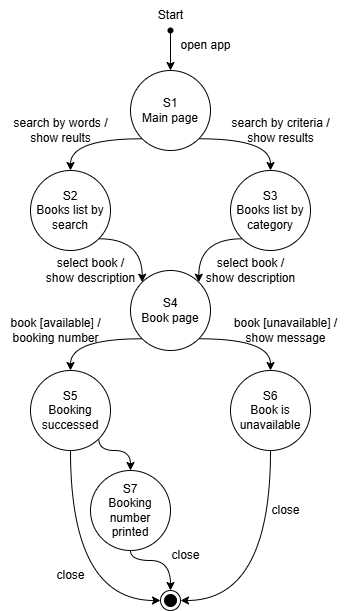

The diagram above was exported from draw.io. Its source (the exported page's mxGraphModel, read from the mxfile embedded in the PNG):
<mxGraphModel dx="680" dy="400" grid="1" gridSize="10" guides="1" tooltips="1" connect="1" arrows="1" fold="1" page="0" pageScale="1" pageWidth="850" pageHeight="1100" math="0" shadow="0">
  <root>
    <mxCell id="0" />
    <mxCell id="1" parent="0" />
    <mxCell id="RAxMUddg8-3aorCBuc1n-9" style="edgeStyle=orthogonalEdgeStyle;rounded=0;orthogonalLoop=1;jettySize=auto;html=1;exitX=0;exitY=1;exitDx=0;exitDy=0;entryX=0.5;entryY=0;entryDx=0;entryDy=0;curved=1;" edge="1" parent="1" source="RAxMUddg8-3aorCBuc1n-1" target="RAxMUddg8-3aorCBuc1n-6">
      <mxGeometry relative="1" as="geometry" />
    </mxCell>
    <mxCell id="RAxMUddg8-3aorCBuc1n-10" style="edgeStyle=orthogonalEdgeStyle;rounded=0;orthogonalLoop=1;jettySize=auto;html=1;exitX=1;exitY=1;exitDx=0;exitDy=0;entryX=0.5;entryY=0;entryDx=0;entryDy=0;curved=1;" edge="1" parent="1" source="RAxMUddg8-3aorCBuc1n-1" target="RAxMUddg8-3aorCBuc1n-7">
      <mxGeometry relative="1" as="geometry" />
    </mxCell>
    <mxCell id="RAxMUddg8-3aorCBuc1n-1" value="S1&lt;div&gt;Main page&lt;/div&gt;" style="ellipse;whiteSpace=wrap;html=1;aspect=fixed;" vertex="1" parent="1">
      <mxGeometry x="320" y="360" width="80" height="80" as="geometry" />
    </mxCell>
    <mxCell id="RAxMUddg8-3aorCBuc1n-3" style="edgeStyle=orthogonalEdgeStyle;rounded=0;orthogonalLoop=1;jettySize=auto;html=1;entryX=0.5;entryY=0;entryDx=0;entryDy=0;curved=1;" edge="1" parent="1" source="RAxMUddg8-3aorCBuc1n-2" target="RAxMUddg8-3aorCBuc1n-1">
      <mxGeometry relative="1" as="geometry" />
    </mxCell>
    <mxCell id="RAxMUddg8-3aorCBuc1n-2" value="" style="shape=waypoint;sketch=0;fillStyle=solid;size=6;pointerEvents=1;points=[];fillColor=none;resizable=0;rotatable=0;perimeter=centerPerimeter;snapToPoint=1;" vertex="1" parent="1">
      <mxGeometry x="350" y="310" width="20" height="20" as="geometry" />
    </mxCell>
    <mxCell id="RAxMUddg8-3aorCBuc1n-4" value="Start" style="text;html=1;align=center;verticalAlign=middle;resizable=0;points=[];autosize=1;strokeColor=none;fillColor=none;" vertex="1" parent="1">
      <mxGeometry x="335" y="290" width="50" height="30" as="geometry" />
    </mxCell>
    <mxCell id="RAxMUddg8-3aorCBuc1n-5" value="open app" style="text;html=1;align=center;verticalAlign=middle;resizable=0;points=[];autosize=1;strokeColor=none;fillColor=none;" vertex="1" parent="1">
      <mxGeometry x="360" y="320" width="70" height="30" as="geometry" />
    </mxCell>
    <mxCell id="RAxMUddg8-3aorCBuc1n-14" style="edgeStyle=orthogonalEdgeStyle;rounded=0;orthogonalLoop=1;jettySize=auto;html=1;exitX=1;exitY=1;exitDx=0;exitDy=0;entryX=0;entryY=0;entryDx=0;entryDy=0;curved=1;" edge="1" parent="1" source="RAxMUddg8-3aorCBuc1n-6" target="RAxMUddg8-3aorCBuc1n-8">
      <mxGeometry relative="1" as="geometry" />
    </mxCell>
    <mxCell id="RAxMUddg8-3aorCBuc1n-6" value="S2&lt;div&gt;Books list by search&lt;/div&gt;" style="ellipse;whiteSpace=wrap;html=1;aspect=fixed;" vertex="1" parent="1">
      <mxGeometry x="220" y="460" width="80" height="80" as="geometry" />
    </mxCell>
    <mxCell id="RAxMUddg8-3aorCBuc1n-13" style="edgeStyle=orthogonalEdgeStyle;rounded=0;orthogonalLoop=1;jettySize=auto;html=1;exitX=0;exitY=1;exitDx=0;exitDy=0;entryX=1;entryY=0;entryDx=0;entryDy=0;curved=1;" edge="1" parent="1" source="RAxMUddg8-3aorCBuc1n-7" target="RAxMUddg8-3aorCBuc1n-8">
      <mxGeometry relative="1" as="geometry" />
    </mxCell>
    <mxCell id="RAxMUddg8-3aorCBuc1n-7" value="S3&lt;div&gt;Books list by category&lt;/div&gt;" style="ellipse;whiteSpace=wrap;html=1;aspect=fixed;" vertex="1" parent="1">
      <mxGeometry x="420" y="460" width="80" height="80" as="geometry" />
    </mxCell>
    <mxCell id="RAxMUddg8-3aorCBuc1n-29" style="edgeStyle=orthogonalEdgeStyle;rounded=0;orthogonalLoop=1;jettySize=auto;html=1;exitX=0;exitY=1;exitDx=0;exitDy=0;entryX=0.5;entryY=0;entryDx=0;entryDy=0;curved=1;" edge="1" parent="1" source="RAxMUddg8-3aorCBuc1n-8" target="RAxMUddg8-3aorCBuc1n-17">
      <mxGeometry relative="1" as="geometry" />
    </mxCell>
    <mxCell id="RAxMUddg8-3aorCBuc1n-30" style="edgeStyle=orthogonalEdgeStyle;rounded=0;orthogonalLoop=1;jettySize=auto;html=1;exitX=1;exitY=1;exitDx=0;exitDy=0;entryX=0.5;entryY=0;entryDx=0;entryDy=0;curved=1;" edge="1" parent="1" source="RAxMUddg8-3aorCBuc1n-8" target="RAxMUddg8-3aorCBuc1n-20">
      <mxGeometry relative="1" as="geometry" />
    </mxCell>
    <mxCell id="RAxMUddg8-3aorCBuc1n-8" value="S4&lt;div&gt;&lt;span style=&quot;background-color: transparent; color: light-dark(rgb(0, 0, 0), rgb(255, 255, 255));&quot;&gt;Book page&lt;/span&gt;&lt;/div&gt;" style="ellipse;whiteSpace=wrap;html=1;aspect=fixed;" vertex="1" parent="1">
      <mxGeometry x="320" y="560" width="80" height="80" as="geometry" />
    </mxCell>
    <mxCell id="RAxMUddg8-3aorCBuc1n-26" style="edgeStyle=orthogonalEdgeStyle;rounded=0;orthogonalLoop=1;jettySize=auto;html=1;exitX=0.5;exitY=1;exitDx=0;exitDy=0;entryX=0.5;entryY=0;entryDx=0;entryDy=0;curved=1;" edge="1" parent="1" source="RAxMUddg8-3aorCBuc1n-16" target="RAxMUddg8-3aorCBuc1n-23">
      <mxGeometry relative="1" as="geometry">
        <Array as="points">
          <mxPoint x="320" y="850" />
          <mxPoint x="360" y="850" />
        </Array>
      </mxGeometry>
    </mxCell>
    <mxCell id="RAxMUddg8-3aorCBuc1n-16" value="S7&lt;div&gt;Booking number printed&lt;/div&gt;" style="ellipse;whiteSpace=wrap;html=1;aspect=fixed;" vertex="1" parent="1">
      <mxGeometry x="280" y="760" width="80" height="80" as="geometry" />
    </mxCell>
    <mxCell id="RAxMUddg8-3aorCBuc1n-21" style="edgeStyle=orthogonalEdgeStyle;rounded=0;orthogonalLoop=1;jettySize=auto;html=1;exitX=1;exitY=1;exitDx=0;exitDy=0;entryX=0.5;entryY=0;entryDx=0;entryDy=0;curved=1;" edge="1" parent="1" source="RAxMUddg8-3aorCBuc1n-17" target="RAxMUddg8-3aorCBuc1n-16">
      <mxGeometry relative="1" as="geometry">
        <Array as="points">
          <mxPoint x="288" y="740" />
          <mxPoint x="320" y="740" />
        </Array>
      </mxGeometry>
    </mxCell>
    <mxCell id="RAxMUddg8-3aorCBuc1n-28" style="edgeStyle=orthogonalEdgeStyle;rounded=0;orthogonalLoop=1;jettySize=auto;html=1;exitX=0.5;exitY=1;exitDx=0;exitDy=0;entryX=0;entryY=0.5;entryDx=0;entryDy=0;curved=1;" edge="1" parent="1" source="RAxMUddg8-3aorCBuc1n-17" target="RAxMUddg8-3aorCBuc1n-23">
      <mxGeometry relative="1" as="geometry" />
    </mxCell>
    <mxCell id="RAxMUddg8-3aorCBuc1n-17" value="S5&lt;div&gt;Booking successed&lt;/div&gt;" style="ellipse;whiteSpace=wrap;html=1;aspect=fixed;" vertex="1" parent="1">
      <mxGeometry x="220" y="660" width="80" height="80" as="geometry" />
    </mxCell>
    <mxCell id="RAxMUddg8-3aorCBuc1n-27" style="edgeStyle=orthogonalEdgeStyle;rounded=0;orthogonalLoop=1;jettySize=auto;html=1;exitX=0.5;exitY=1;exitDx=0;exitDy=0;entryX=1;entryY=0.5;entryDx=0;entryDy=0;curved=1;" edge="1" parent="1" source="RAxMUddg8-3aorCBuc1n-20" target="RAxMUddg8-3aorCBuc1n-23">
      <mxGeometry relative="1" as="geometry" />
    </mxCell>
    <mxCell id="RAxMUddg8-3aorCBuc1n-20" value="S6&lt;div&gt;Book is unavailable&lt;/div&gt;" style="ellipse;whiteSpace=wrap;html=1;aspect=fixed;" vertex="1" parent="1">
      <mxGeometry x="420" y="660" width="80" height="80" as="geometry" />
    </mxCell>
    <mxCell id="RAxMUddg8-3aorCBuc1n-23" value="" style="ellipse;html=1;shape=endState;fillColor=strokeColor;" vertex="1" parent="1">
      <mxGeometry x="350" y="880" width="20" height="20" as="geometry" />
    </mxCell>
    <mxCell id="RAxMUddg8-3aorCBuc1n-31" value="search by words /&lt;div&gt;show reults&lt;/div&gt;" style="text;html=1;align=center;verticalAlign=middle;resizable=0;points=[];autosize=1;strokeColor=none;fillColor=none;" vertex="1" parent="1">
      <mxGeometry x="190" y="400" width="120" height="40" as="geometry" />
    </mxCell>
    <mxCell id="RAxMUddg8-3aorCBuc1n-32" value="search by criteria /&lt;br&gt;show results" style="text;html=1;align=center;verticalAlign=middle;resizable=0;points=[];autosize=1;strokeColor=none;fillColor=none;" vertex="1" parent="1">
      <mxGeometry x="410" y="400" width="120" height="40" as="geometry" />
    </mxCell>
    <mxCell id="RAxMUddg8-3aorCBuc1n-34" value="select book /&lt;div&gt;show description&lt;/div&gt;" style="text;html=1;align=center;verticalAlign=middle;resizable=0;points=[];autosize=1;strokeColor=none;fillColor=none;" vertex="1" parent="1">
      <mxGeometry x="385" y="540" width="110" height="40" as="geometry" />
    </mxCell>
    <mxCell id="RAxMUddg8-3aorCBuc1n-35" value="book [available] /&lt;div&gt;booking number&lt;/div&gt;" style="text;html=1;align=center;verticalAlign=middle;resizable=0;points=[];autosize=1;strokeColor=none;fillColor=none;" vertex="1" parent="1">
      <mxGeometry x="190" y="600" width="110" height="40" as="geometry" />
    </mxCell>
    <mxCell id="RAxMUddg8-3aorCBuc1n-37" value="book [unavailable] /&lt;div&gt;show message&lt;/div&gt;" style="text;html=1;align=center;verticalAlign=middle;resizable=0;points=[];autosize=1;strokeColor=none;fillColor=none;" vertex="1" parent="1">
      <mxGeometry x="410" y="600" width="130" height="40" as="geometry" />
    </mxCell>
    <mxCell id="RAxMUddg8-3aorCBuc1n-38" value="close" style="text;html=1;align=center;verticalAlign=middle;resizable=0;points=[];autosize=1;strokeColor=none;fillColor=none;" vertex="1" parent="1">
      <mxGeometry x="450" y="785" width="50" height="30" as="geometry" />
    </mxCell>
    <mxCell id="RAxMUddg8-3aorCBuc1n-39" value="select book /&lt;div&gt;show description&lt;/div&gt;" style="text;html=1;align=center;verticalAlign=middle;resizable=0;points=[];autosize=1;strokeColor=none;fillColor=none;" vertex="1" parent="1">
      <mxGeometry x="225" y="540" width="110" height="40" as="geometry" />
    </mxCell>
    <mxCell id="RAxMUddg8-3aorCBuc1n-40" value="close" style="text;html=1;align=center;verticalAlign=middle;resizable=0;points=[];autosize=1;strokeColor=none;fillColor=none;" vertex="1" parent="1">
      <mxGeometry x="350" y="830" width="50" height="30" as="geometry" />
    </mxCell>
    <mxCell id="RAxMUddg8-3aorCBuc1n-41" value="close" style="text;html=1;align=center;verticalAlign=middle;resizable=0;points=[];autosize=1;strokeColor=none;fillColor=none;" vertex="1" parent="1">
      <mxGeometry x="235" y="850" width="50" height="30" as="geometry" />
    </mxCell>
  </root>
</mxGraphModel>